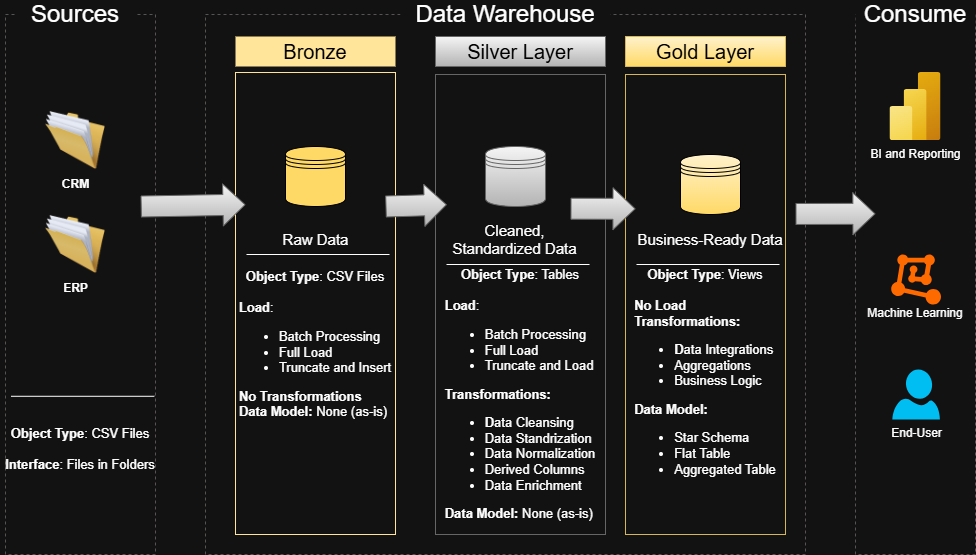

The diagram above was exported from draw.io. Its source (the exported page's mxGraphModel, read from the mxfile embedded in the PNG):
<mxGraphModel dx="969" dy="683" grid="1" gridSize="10" guides="1" tooltips="1" connect="1" arrows="1" fold="1" page="1" pageScale="1" pageWidth="1169" pageHeight="827" math="0" shadow="0">
  <root>
    <mxCell id="0" />
    <mxCell id="1" parent="0" />
    <mxCell id="nEbAL5i_Xrm11OqeWvD3-1" parent="1" style="rounded=0;whiteSpace=wrap;html=1;fillColor=none;dashed=1;strokeColor=light-dark(#FFE599,#595454);" value="" vertex="1">
      <mxGeometry height="540" width="150" x="100" y="130" as="geometry" />
    </mxCell>
    <mxCell id="nEbAL5i_Xrm11OqeWvD3-2" parent="1" style="rounded=0;whiteSpace=wrap;html=1;strokeColor=none;" value="&lt;font style=&quot;font-size: 24px;&quot;&gt;Sources&lt;/font&gt;" vertex="1">
      <mxGeometry height="20" width="120" x="110" y="120" as="geometry" />
    </mxCell>
    <mxCell id="nEbAL5i_Xrm11OqeWvD3-3" parent="1" style="rounded=0;whiteSpace=wrap;html=1;fillColor=none;dashed=1;strokeColor=light-dark(#80FF00,#595454);" value="" vertex="1">
      <mxGeometry height="540" width="600" x="300" y="130" as="geometry" />
    </mxCell>
    <mxCell id="nEbAL5i_Xrm11OqeWvD3-4" parent="1" style="rounded=0;whiteSpace=wrap;html=1;strokeColor=none;" value="&lt;font style=&quot;font-size: 24px;&quot;&gt;Data Warehouse&lt;/font&gt;" vertex="1">
      <mxGeometry height="20" width="210" x="495" y="120" as="geometry" />
    </mxCell>
    <mxCell id="nEbAL5i_Xrm11OqeWvD3-5" parent="1" style="rounded=0;whiteSpace=wrap;html=1;fillColor=none;dashed=1;strokeColor=light-dark(#80FF00,#595454);" value="&lt;div&gt;&lt;br&gt;&lt;/div&gt;&lt;div&gt;&lt;br&gt;&lt;/div&gt;&lt;div&gt;&lt;br&gt;&lt;/div&gt;&lt;div&gt;&lt;br&gt;&lt;/div&gt;Machine Learning" vertex="1">
      <mxGeometry height="540" width="120" x="950" y="130" as="geometry" />
    </mxCell>
    <mxCell id="nEbAL5i_Xrm11OqeWvD3-6" parent="1" style="rounded=0;whiteSpace=wrap;html=1;strokeColor=none;" value="&lt;font style=&quot;font-size: 24px;&quot;&gt;Consume&lt;/font&gt;" vertex="1">
      <mxGeometry height="20" width="120" x="950" y="120" as="geometry" />
    </mxCell>
    <mxCell id="nEbAL5i_Xrm11OqeWvD3-7" parent="1" style="rounded=0;whiteSpace=wrap;html=1;fillColor=#FFE599;fontColor=#000000;strokeColor=light-dark(default, #ffe599);" value="&lt;font style=&quot;font-size: 20px;&quot;&gt;Bronze&lt;/font&gt;" vertex="1">
      <mxGeometry height="30" width="160" x="330" y="152" as="geometry" />
    </mxCell>
    <mxCell id="nEbAL5i_Xrm11OqeWvD3-8" parent="1" style="rounded=0;whiteSpace=wrap;html=1;fillColor=none;fontColor=#000000;strokeColor=light-dark(#000000,#FFE599);" value="" vertex="1">
      <mxGeometry height="462" width="160" x="330" y="188" as="geometry" />
    </mxCell>
    <mxCell id="nEbAL5i_Xrm11OqeWvD3-9" parent="1" style="rounded=0;whiteSpace=wrap;html=1;fillColor=#f5f5f5;strokeColor=#666666;gradientColor=#b3b3b3;" value="&lt;font style=&quot;font-size: 20px; color: light-dark(rgb(0, 0, 0), rgb(0, 0, 0));&quot;&gt;Silver &lt;font style=&quot;&quot;&gt;Layer&lt;/font&gt;&lt;/font&gt;" vertex="1">
      <mxGeometry height="30" width="170" x="530" y="152" as="geometry" />
    </mxCell>
    <mxCell id="nEbAL5i_Xrm11OqeWvD3-10" parent="1" style="rounded=0;whiteSpace=wrap;html=1;fillColor=none;strokeColor=#666666;gradientColor=#b3b3b3;" value="" vertex="1">
      <mxGeometry height="460" width="170" x="530" y="190" as="geometry" />
    </mxCell>
    <mxCell id="nEbAL5i_Xrm11OqeWvD3-11" parent="1" style="rounded=0;whiteSpace=wrap;html=1;fillColor=#fff2cc;strokeColor=#d6b656;gradientColor=#ffd966;fontColor=light-dark(#000000,#000000);" value="&lt;font style=&quot;font-size: 20px;&quot;&gt;Gold Layer&lt;/font&gt;" vertex="1">
      <mxGeometry height="30" width="160" x="720" y="152" as="geometry" />
    </mxCell>
    <mxCell id="nEbAL5i_Xrm11OqeWvD3-12" parent="1" style="rounded=0;whiteSpace=wrap;html=1;fillColor=none;strokeColor=#d6b656;gradientColor=#ffd966;" value="" vertex="1">
      <mxGeometry height="460" width="160" x="720" y="190" as="geometry" />
    </mxCell>
    <mxCell id="nEbAL5i_Xrm11OqeWvD3-13" parent="1" style="image;html=1;image=img/lib/clip_art/general/Full_Folder_128x128.png" value="&lt;b&gt;CRM&lt;/b&gt;" vertex="1">
      <mxGeometry height="60" width="60" x="140" y="226" as="geometry" />
    </mxCell>
    <mxCell id="nEbAL5i_Xrm11OqeWvD3-16" parent="1" style="image;html=1;image=img/lib/clip_art/general/Full_Folder_128x128.png" value="&lt;b&gt;ERP&lt;/b&gt;" vertex="1">
      <mxGeometry height="60" width="60" x="140" y="330" as="geometry" />
    </mxCell>
    <mxCell id="nEbAL5i_Xrm11OqeWvD3-18" edge="1" parent="1" source="nEbAL5i_Xrm11OqeWvD3-1" style="endArrow=none;html=1;rounded=0;entryX=0.992;entryY=0.707;entryDx=0;entryDy=0;entryPerimeter=0;exitX=0.038;exitY=0.707;exitDx=0;exitDy=0;exitPerimeter=0;" target="nEbAL5i_Xrm11OqeWvD3-1" value="">
      <mxGeometry height="50" relative="1" width="50" as="geometry">
        <mxPoint x="100" y="440" as="sourcePoint" />
        <mxPoint x="225" y="440" as="targetPoint" />
      </mxGeometry>
    </mxCell>
    <mxCell id="nEbAL5i_Xrm11OqeWvD3-19" parent="1" style="text;html=1;whiteSpace=wrap;strokeColor=none;fillColor=none;align=center;verticalAlign=middle;rounded=0;fontSize=13;" value="&lt;font&gt;&lt;b&gt;Object Type&lt;/b&gt;: CSV Files&lt;/font&gt;&lt;div&gt;&lt;b&gt;&lt;br&gt;&lt;/b&gt;&lt;div&gt;&lt;font&gt;&lt;b&gt;Interface&lt;/b&gt;: Files in Folders&lt;/font&gt;&lt;/div&gt;&lt;/div&gt;" vertex="1">
      <mxGeometry height="30" width="160" x="95" y="550" as="geometry" />
    </mxCell>
    <mxCell id="nEbAL5i_Xrm11OqeWvD3-21" parent="1" style="shape=datastore;whiteSpace=wrap;html=1;fillColor=light-dark(#FFFFFF,#FFD966);strokeColor=light-dark(#000000,#000000);" value="" vertex="1">
      <mxGeometry height="60" width="60" x="380" y="262" as="geometry" />
    </mxCell>
    <mxCell id="nEbAL5i_Xrm11OqeWvD3-22" parent="1" style="shape=datastore;whiteSpace=wrap;html=1;fillColor=#f5f5f5;strokeColor=#666666;gradientColor=#b3b3b3;" value="" vertex="1">
      <mxGeometry height="60" width="60" x="580.01" y="262" as="geometry" />
    </mxCell>
    <mxCell id="nEbAL5i_Xrm11OqeWvD3-23" parent="1" style="shape=datastore;whiteSpace=wrap;html=1;fillColor=#fff2cc;strokeColor=light-dark(#D6B656,#000000);gradientColor=#ffd966;" value="" vertex="1">
      <mxGeometry height="60" width="60" x="775" y="270" as="geometry" />
    </mxCell>
    <mxCell id="nEbAL5i_Xrm11OqeWvD3-24" edge="1" parent="1" style="shape=flexArrow;endArrow=classic;html=1;rounded=0;width=21;endSize=7.04;fillColor=#f5f5f5;gradientColor=#b3b3b3;strokeColor=#666666;entryX=0.063;entryY=0.286;entryDx=0;entryDy=0;entryPerimeter=0;" target="nEbAL5i_Xrm11OqeWvD3-8" value="">
      <mxGeometry height="50" relative="1" width="50" as="geometry">
        <mxPoint x="235.2" y="321.99999999999994" as="sourcePoint" />
        <mxPoint x="330.00000000000006" y="361.99399999999997" as="targetPoint" />
      </mxGeometry>
    </mxCell>
    <mxCell id="nEbAL5i_Xrm11OqeWvD3-25" edge="1" parent="1" style="shape=flexArrow;endArrow=classic;html=1;rounded=0;width=21;endSize=7.04;fillColor=#f5f5f5;gradientColor=#b3b3b3;strokeColor=#666666;entryX=0.067;entryY=0.283;entryDx=0;entryDy=0;entryPerimeter=0;" target="nEbAL5i_Xrm11OqeWvD3-10" value="">
      <mxGeometry height="50" relative="1" width="50" as="geometry">
        <mxPoint x="480" y="322.00181818181824" as="sourcePoint" />
        <mxPoint x="520" y="319.82" as="targetPoint" />
      </mxGeometry>
    </mxCell>
    <mxCell id="nEbAL5i_Xrm11OqeWvD3-26" edge="1" parent="1" style="shape=flexArrow;endArrow=classic;html=1;rounded=0;width=21;endSize=7.04;fillColor=#f5f5f5;gradientColor=#b3b3b3;strokeColor=#666666;entryX=0.063;entryY=0.292;entryDx=0;entryDy=0;entryPerimeter=0;" target="nEbAL5i_Xrm11OqeWvD3-12" value="">
      <mxGeometry height="50" relative="1" width="50" as="geometry">
        <mxPoint x="665" y="324.18181818181824" as="sourcePoint" />
        <mxPoint x="705" y="322" as="targetPoint" />
      </mxGeometry>
    </mxCell>
    <mxCell id="nEbAL5i_Xrm11OqeWvD3-27" edge="1" parent="1" style="shape=flexArrow;endArrow=classic;html=1;rounded=0;width=21;endSize=7.04;fillColor=#f5f5f5;gradientColor=#b3b3b3;strokeColor=#666666;" value="">
      <mxGeometry height="50" relative="1" width="50" as="geometry">
        <mxPoint x="890" y="329.47181818181826" as="sourcePoint" />
        <mxPoint x="970" y="329.29" as="targetPoint" />
      </mxGeometry>
    </mxCell>
    <mxCell id="nEbAL5i_Xrm11OqeWvD3-28" parent="1" style="text;html=1;whiteSpace=wrap;strokeColor=none;fillColor=none;align=center;verticalAlign=middle;rounded=0;fontSize=15;" value="Raw Data" vertex="1">
      <mxGeometry height="30" width="75" x="372.5" y="340" as="geometry" />
    </mxCell>
    <mxCell id="nEbAL5i_Xrm11OqeWvD3-29" parent="1" style="text;html=1;whiteSpace=wrap;strokeColor=none;fillColor=none;align=center;verticalAlign=middle;rounded=0;fontSize=15;" value="Cleaned, Standardized Data" vertex="1">
      <mxGeometry height="30" width="131.25" x="544.38" y="340" as="geometry" />
    </mxCell>
    <mxCell id="nEbAL5i_Xrm11OqeWvD3-30" parent="1" style="text;html=1;whiteSpace=wrap;strokeColor=none;fillColor=none;align=center;verticalAlign=middle;rounded=0;fontSize=15;" value="Business-Ready Data" vertex="1">
      <mxGeometry height="30" width="150" x="730" y="340" as="geometry" />
    </mxCell>
    <mxCell id="nEbAL5i_Xrm11OqeWvD3-34" edge="1" parent="1" style="endArrow=none;html=1;rounded=0;entryX=0.992;entryY=0.707;entryDx=0;entryDy=0;entryPerimeter=0;exitX=0.038;exitY=0.707;exitDx=0;exitDy=0;exitPerimeter=0;" value="">
      <mxGeometry height="50" relative="1" width="50" as="geometry">
        <mxPoint x="341" y="370" as="sourcePoint" />
        <mxPoint x="484" y="370" as="targetPoint" />
      </mxGeometry>
    </mxCell>
    <mxCell id="nEbAL5i_Xrm11OqeWvD3-35" parent="1" style="text;html=1;whiteSpace=wrap;strokeColor=none;fillColor=none;align=center;verticalAlign=middle;rounded=0;fontSize=13;" value="&lt;font&gt;&lt;b&gt;Object Type&lt;/b&gt;: CSV Files&lt;/font&gt;&lt;div&gt;&lt;b&gt;&lt;br&gt;&lt;/b&gt;&lt;div style=&quot;text-align: left;&quot;&gt;&lt;font&gt;&lt;b&gt;Load&lt;/b&gt;:&lt;/font&gt;&lt;/div&gt;&lt;/div&gt;&lt;div&gt;&lt;ul&gt;&lt;li style=&quot;text-align: left;&quot;&gt;&lt;font&gt;Batch Processing&lt;/font&gt;&lt;/li&gt;&lt;li style=&quot;text-align: left;&quot;&gt;&lt;font&gt;Full Load&lt;/font&gt;&lt;/li&gt;&lt;li style=&quot;text-align: left;&quot;&gt;&lt;font&gt;Truncate and Insert&lt;/font&gt;&lt;/li&gt;&lt;/ul&gt;&lt;div style=&quot;text-align: left;&quot;&gt;&lt;b&gt;No Transformations&lt;/b&gt;&lt;/div&gt;&lt;/div&gt;&lt;div style=&quot;text-align: left;&quot;&gt;&lt;b&gt;Data Model: &lt;/b&gt;None (as-is)&lt;/div&gt;" vertex="1">
      <mxGeometry height="160" width="160" x="330" y="380" as="geometry" />
    </mxCell>
    <mxCell id="nEbAL5i_Xrm11OqeWvD3-36" edge="1" parent="1" style="endArrow=none;html=1;rounded=0;entryX=0.992;entryY=0.707;entryDx=0;entryDy=0;entryPerimeter=0;exitX=0.038;exitY=0.707;exitDx=0;exitDy=0;exitPerimeter=0;" value="">
      <mxGeometry height="50" relative="1" width="50" as="geometry">
        <mxPoint x="541.01" y="380" as="sourcePoint" />
        <mxPoint x="684.01" y="380" as="targetPoint" />
      </mxGeometry>
    </mxCell>
    <mxCell id="nEbAL5i_Xrm11OqeWvD3-38" edge="1" parent="1" style="endArrow=none;html=1;rounded=0;entryX=0.992;entryY=0.707;entryDx=0;entryDy=0;entryPerimeter=0;exitX=0.038;exitY=0.707;exitDx=0;exitDy=0;exitPerimeter=0;" value="">
      <mxGeometry height="50" relative="1" width="50" as="geometry">
        <mxPoint x="731" y="380" as="sourcePoint" />
        <mxPoint x="874" y="380" as="targetPoint" />
      </mxGeometry>
    </mxCell>
    <mxCell id="nEbAL5i_Xrm11OqeWvD3-40" parent="1" style="text;html=1;whiteSpace=wrap;strokeColor=none;fillColor=none;align=center;verticalAlign=middle;rounded=0;fontSize=13;" value="&lt;font&gt;&lt;b&gt;Object Type&lt;/b&gt;: Tables&lt;/font&gt;&lt;div&gt;&lt;b&gt;&lt;br&gt;&lt;/b&gt;&lt;div style=&quot;text-align: left;&quot;&gt;&lt;font&gt;&lt;b&gt;Load&lt;/b&gt;:&lt;/font&gt;&lt;/div&gt;&lt;/div&gt;&lt;div&gt;&lt;ul&gt;&lt;li style=&quot;text-align: left;&quot;&gt;&lt;font&gt;Batch Processing&lt;/font&gt;&lt;/li&gt;&lt;li style=&quot;text-align: left;&quot;&gt;&lt;font&gt;Full Load&lt;/font&gt;&lt;/li&gt;&lt;li style=&quot;text-align: left;&quot;&gt;&lt;font&gt;Truncate and Load&lt;/font&gt;&lt;/li&gt;&lt;/ul&gt;&lt;div style=&quot;text-align: left;&quot;&gt;&lt;b&gt;Transformations:&lt;/b&gt;&lt;/div&gt;&lt;/div&gt;&lt;div style=&quot;text-align: left;&quot;&gt;&lt;ul&gt;&lt;li&gt;&lt;b&gt;D&lt;/b&gt;ata Cleansing&lt;/li&gt;&lt;li&gt;Data Standrization&lt;/li&gt;&lt;li&gt;Data Normalization&lt;/li&gt;&lt;li&gt;Derived Columns&lt;/li&gt;&lt;li&gt;Data Enrichment&lt;/li&gt;&lt;/ul&gt;&lt;b&gt;Data Model: &lt;/b&gt;None (as-is)&lt;/div&gt;" vertex="1">
      <mxGeometry height="160" width="160" x="535" y="430" as="geometry" />
    </mxCell>
    <mxCell id="nEbAL5i_Xrm11OqeWvD3-41" parent="1" style="text;html=1;whiteSpace=wrap;strokeColor=none;fillColor=none;align=center;verticalAlign=middle;rounded=0;fontSize=13;" value="&lt;font&gt;&lt;b&gt;Object Type&lt;/b&gt;: Views&lt;/font&gt;&lt;div&gt;&lt;b&gt;&lt;br&gt;&lt;/b&gt;&lt;div style=&quot;text-align: left;&quot;&gt;&lt;font&gt;&lt;b&gt;No Load&lt;/b&gt;&lt;/font&gt;&lt;/div&gt;&lt;/div&gt;&lt;div&gt;&lt;div style=&quot;text-align: left;&quot;&gt;&lt;b&gt;Transformations:&lt;/b&gt;&lt;/div&gt;&lt;/div&gt;&lt;div style=&quot;text-align: left;&quot;&gt;&lt;ul&gt;&lt;li&gt;&lt;b&gt;D&lt;/b&gt;ata Integrations&lt;/li&gt;&lt;li&gt;Aggregations&lt;/li&gt;&lt;li&gt;Business Logic&lt;/li&gt;&lt;/ul&gt;&lt;b&gt;Data Model:&amp;nbsp;&lt;/b&gt;&lt;/div&gt;&lt;div style=&quot;&quot;&gt;&lt;ul&gt;&lt;li style=&quot;text-align: left;&quot;&gt;Star Schema&lt;/li&gt;&lt;li style=&quot;text-align: left;&quot;&gt;Flat Table&lt;/li&gt;&lt;li style=&quot;text-align: left;&quot;&gt;Aggregated Table&lt;/li&gt;&lt;/ul&gt;&lt;/div&gt;" vertex="1">
      <mxGeometry height="160" width="160" x="720" y="414" as="geometry" />
    </mxCell>
    <mxCell id="nEbAL5i_Xrm11OqeWvD3-42" parent="1" style="image;aspect=fixed;html=1;points=[];align=center;fontSize=12;image=img/lib/azure2/analytics/Power_BI_Embedded.svg;" value="BI and Reporting" vertex="1">
      <mxGeometry height="68" width="51" x="984.5" y="188" as="geometry" />
    </mxCell>
    <mxCell id="nEbAL5i_Xrm11OqeWvD3-43" parent="1" style="points=[];aspect=fixed;html=1;align=center;shadow=0;dashed=0;fillColor=#FF6A00;strokeColor=none;shape=mxgraph.alibaba_cloud.machine_learning;" value="" vertex="1">
      <mxGeometry height="50.099999999999994" width="49.8" x="985.7" y="370" as="geometry" />
    </mxCell>
    <mxCell id="nEbAL5i_Xrm11OqeWvD3-44" parent="1" style="verticalLabelPosition=bottom;html=1;verticalAlign=top;align=center;strokeColor=none;fillColor=#00BEF2;shape=mxgraph.azure.user;" value="End-User" vertex="1">
      <mxGeometry height="50" width="47.5" x="986.85" y="485" as="geometry" />
    </mxCell>
  </root>
</mxGraphModel>